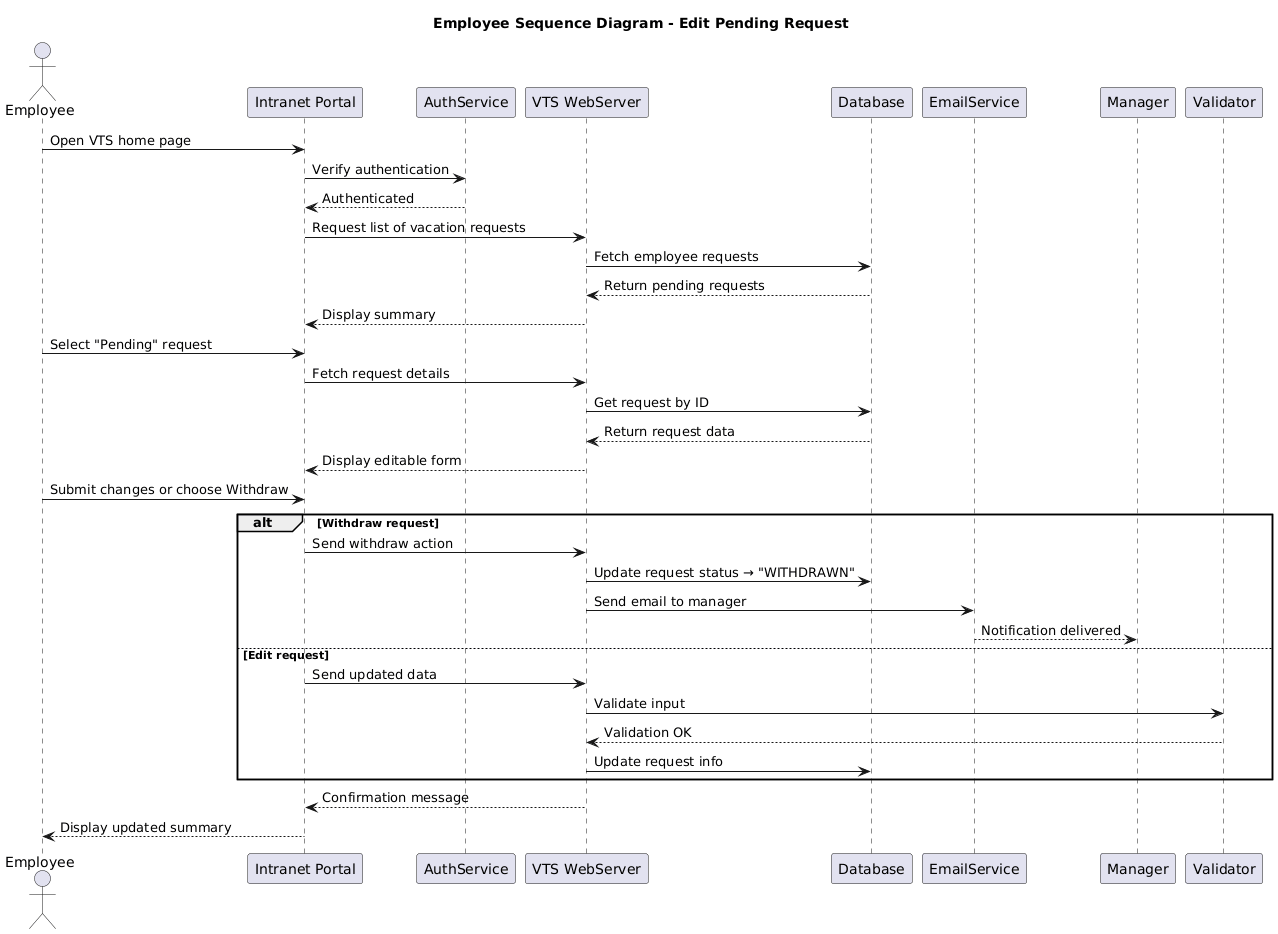

The diagram above was rendered by PlantUML. Its source (embedded in the PNG):
@startuml
title Employee Sequence Diagram - Edit Pending Request

actor Employee
participant "Intranet Portal" as Portal
participant "AuthService" as Auth
participant "VTS WebServer" as Web
participant "Database" as DB
participant "EmailService" as Mail

Employee -> Portal: Open VTS home page
Portal -> Auth: Verify authentication
Auth --> Portal: Authenticated
Portal -> Web: Request list of vacation requests
Web -> DB: Fetch employee requests
DB --> Web: Return pending requests
Web --> Portal: Display summary

Employee -> Portal: Select "Pending" request
Portal -> Web: Fetch request details
Web -> DB: Get request by ID
DB --> Web: Return request data
Web --> Portal: Display editable form

Employee -> Portal: Submit changes or choose Withdraw

alt Withdraw request
    Portal -> Web: Send withdraw action
    Web -> DB: Update request status → "WITHDRAWN"
    Web -> Mail: Send email to manager
    Mail --> Manager: Notification delivered
else Edit request
    Portal -> Web: Send updated data
    Web -> Validator: Validate input
    Validator --> Web: Validation OK
    Web -> DB: Update request info
end

Web --> Portal: Confirmation message
Portal --> Employee: Display updated summary
@enduml